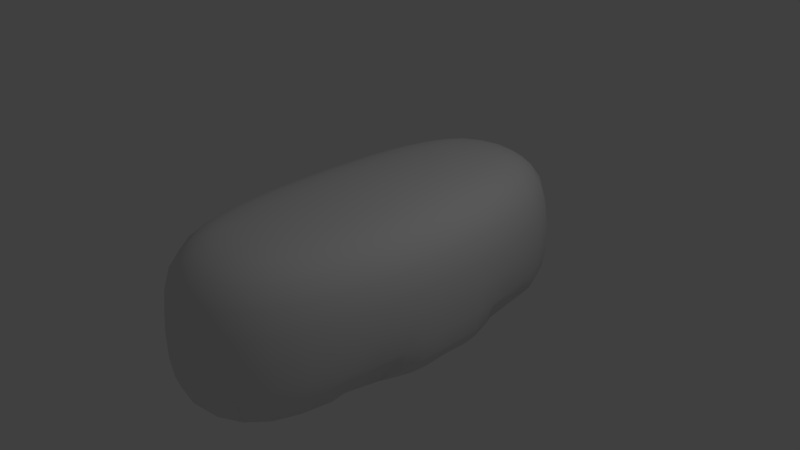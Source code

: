 # Source: try_1.blend  (saved by Blender 2.74.0; exported with 4.5.12 LTS)
import bpy
from mathutils import Matrix  # noqa: F401  (used for matrix-valued properties, if any)

bpy.ops.wm.read_factory_settings(use_empty=True)
scene = bpy.context.scene
scene.name = 'Scene'

# ---- collections
col_collection_1 = bpy.data.collections.new('Collection 1'); scene.collection.children.link(col_collection_1)

# ---- materials (node trees are filled in below, after node groups)
mat_material = bpy.data.materials.new('Material')
mat_material.alpha_threshold = 0.0
mat_material.use_transparent_shadow = False
mat_material.roughness = 0.5
mat_material.line_color = (0.0, 0.0, 0.0, 1.0)

# ---- material node trees

# ---- world
world_world = bpy.data.worlds.new('World'); scene.world = world_world
world_world.color = (0.05088, 0.05088, 0.05088)
world_world.use_sun_shadow = False
world_world.sun_shadow_jitter_overblur = 0.0
world_world.cycles.sampling_method = 'MANUAL'
world_world.cycles.sample_map_resolution = 256

# ---- cameras
cam_camera = bpy.data.cameras.new('Camera')
cam_camera.clip_end = 100.0
cam_camera.lens = 35.0
cam_camera.sensor_width = 32.0
cam_camera.sensor_height = 18.0
cam_camera.ortho_scale = 7.314
cam_camera.dof.focus_distance = 0.0
cam_camera.dof.aperture_fstop = 128.0

# ---- lights
light_lamp = bpy.data.lights.new('Lamp', 'POINT')
light_lamp.transmission_factor = 0.0
light_lamp.cutoff_distance = 30.0
light_lamp.energy = 100.0
light_lamp.shadow_buffer_clip_start = 1.001
light_lamp.shadow_soft_size = 0.1
light_lamp.shadow_maximum_resolution = 0.006
light_lamp.use_absolute_resolution = True
light_lamp.cycles.use_multiple_importance_sampling = False

# ---- meshes
me_cube = bpy.data.meshes.new('Cube')
me_cube.from_pydata([(0.99, 2.97, -0.99), (-0.99, 2.97, -0.99), (1.471, 0.99, -0.99), (-1.471, 0.99, -0.99), (0.596, 0.596, -0.99), (-0.596, 0.596, -0.99), (1.361e-07, 0.894, -0.99), (0.6152, 2.595, -0.99), (-0.6152, 2.595, -0.99), (0.9141, 1.365, -0.99), (-0.9141, 1.365, -0.99), (0.6152, 2.595, -0.8149), (-0.6152, 2.595, -0.8149), (0.9141, 1.365, -0.8149), (-0.9141, 1.365, -0.8149), (0.3561, 2.336, -0.5555), (-0.3561, 2.336, -0.5555), (0.5291, 1.624, -0.5555), (-0.5291, 1.624, -0.5555), (0.99, 2.97, 0.7874), (0.3902, 1.961, 0.99), (-0.99, 2.97, 0.7874), (-0.3901, 1.961, 0.99), (1.471, 0.99, 0.7874), (0.5922, 1.13, 0.99), (-0.5922, 1.13, 0.99), (-1.471, 0.99, 0.7874), (0.99, -2.97, -0.99), (-0.99, -2.97, -0.99), (1.471, -0.99, -0.99), (-1.471, -0.99, -0.99), (0.596, -0.596, -0.99), (-0.596, -0.596, -0.99), (0.894, 0.0, -0.99), (-0.894, 0.0, -0.99), (1.361e-07, -0.894, -0.99), (1.471, 0.0, -0.99), (-1.471, 0.0, -0.99), (0.6152, -2.595, -0.99), (-0.6152, -2.595, -0.99), (0.9141, -1.365, -0.99), (-0.9141, -1.365, -0.99), (0.6152, -2.595, -0.8149), (-0.6152, -2.595, -0.8149), (0.9141, -1.365, -0.8149), (-0.9141, -1.365, -0.8149), (0.3561, -2.336, -0.5555), (-0.3561, -2.336, -0.5555), (0.5291, -1.624, -0.5555), (-0.5291, -1.624, -0.5555), (0.99, -2.97, 0.7874), (0.3902, -1.961, 0.99), (-0.99, -2.97, 0.7874), (-0.3901, -1.961, 0.99), (1.471, -0.99, 0.7874), (0.5922, -1.13, 0.99), (-0.5922, -1.13, 0.99), (-1.471, -0.99, 0.7874), (1.471, 0.0, 0.7874), (0.5922, 0.0, 0.99), (-0.5922, 0.0, 0.99), (-1.471, 0.0, 0.7874), (-0.6756, 2.375e-09, -0.9844), (-0.4504, 0.4504, -0.9844), (1.294e-07, 0.6756, -0.9844), (0.4504, 0.4504, -0.9844), (0.6756, 2.375e-09, -0.9844), (1.192e-07, 7.451e-09, -0.4312), (-0.3786, 4.737e-09, -0.4312), (-0.2524, 0.2524, -0.4312), (1.216e-07, 0.3786, -0.4312), (0.2524, 0.2524, -0.4312), (0.3786, 4.737e-09, -0.4312), (-0.2524, -0.2524, -0.4312), (1.216e-07, -0.3786, -0.4312), (0.2524, -0.2524, -0.4312), (0.2524, -0.2524, -0.9844), (1.216e-07, -0.3786, -0.9844), (-0.4504, -0.4504, -0.9844), (1.294e-07, -0.6756, -0.9844), (0.4504, -0.4504, -0.9844), (-0.2524, -0.2524, -0.9844), (0.3786, 4.737e-09, -0.9844), (0.2524, 0.2524, -0.9844), (1.216e-07, 0.3786, -0.9844), (-0.2524, 0.2524, -0.9844), (-0.3786, 4.737e-09, -0.9844), (-0.4814, 0.4814, -0.99), (0.4814, 0.4814, -0.99), (1.31e-07, 0.7221, -0.99), (-0.7221, 1.332e-09, -0.99), (-0.4814, -0.4814, -0.99), (0.7221, 1.332e-09, -0.99), (1.31e-07, -0.7221, -0.99), (0.4814, -0.4814, -0.99), (-0.894, 0.0, -0.5182), (-0.596, 0.596, -0.5182), (1.361e-07, 0.894, -0.5182), (0.596, 0.596, -0.5182), (0.894, 0.0, -0.5182), (-0.596, -0.596, -0.5182), (1.361e-07, -0.894, -0.5182), (0.596, -0.596, -0.5182), (-0.5344, 0.5344, -0.5182), (1.331e-07, 0.8016, -0.5182), (0.8016, 1.479e-09, -0.5182), (0.5344, -0.5344, -0.5182), (0.5344, 0.5344, -0.5182), (-0.8016, 1.479e-09, -0.5182), (-0.5344, -0.5344, -0.5182), (1.331e-07, -0.8016, -0.5182)], [], [(24, 25, 60, 59), (20, 22, 25, 24), (3, 26, 21, 1), (0, 19, 23, 2), (2, 3, 10, 9), (5, 34, 3), (5, 3, 6), (3, 2, 6), (4, 6, 2), (4, 2, 33), (33, 2, 36), (2, 23, 58, 36), (37, 61, 26, 3), (3, 34, 37), (9, 10, 14, 13), (0, 2, 9, 7), (3, 1, 8, 10), (1, 0, 7, 8), (13, 14, 18, 17), (7, 9, 13, 11), (10, 8, 12, 14), (8, 7, 11, 12), (15, 17, 18, 16), (11, 13, 17, 15), (14, 12, 16, 18), (12, 11, 15, 16), (19, 21, 22, 20), (25, 22, 21, 26), (20, 24, 23, 19), (60, 25, 26, 61), (24, 59, 58, 23), (19, 0, 1, 21), (55, 59, 60, 56), (51, 55, 56, 53), (30, 28, 52, 57), (27, 29, 54, 50), (29, 40, 41, 30), (32, 30, 34), (32, 35, 30), (30, 35, 29), (31, 29, 35), (31, 33, 29), (33, 36, 29), (90, 87, 63, 62), (87, 89, 64, 63), (88, 92, 66, 65), (89, 88, 65, 64), (29, 36, 58, 54), (37, 30, 57, 61), (30, 37, 34), (40, 44, 45, 41), (27, 38, 40, 29), (30, 41, 39, 28), (28, 39, 38, 27), (44, 48, 49, 45), (38, 42, 44, 40), (41, 45, 43, 39), (39, 43, 42, 38), (91, 90, 62, 78), (93, 91, 78, 79), (92, 94, 80, 66), (94, 93, 79, 80), (46, 47, 49, 48), (42, 46, 48, 44), (45, 49, 47, 43), (43, 47, 46, 42), (50, 51, 53, 52), (56, 57, 52, 53), (51, 50, 54, 55), (60, 61, 57, 56), (55, 54, 58, 59), (50, 52, 28, 27), (82, 76, 75, 72), (76, 77, 74, 75), (62, 63, 85, 86), (63, 64, 84, 85), (77, 81, 73, 74), (81, 86, 68, 73), (83, 82, 72, 71), (78, 62, 86, 81), (86, 85, 69, 68), (79, 78, 81, 77), (66, 80, 76, 82), (84, 83, 71, 70), (64, 65, 83, 84), (65, 66, 82, 83), (80, 79, 77, 76), (85, 84, 70, 69), (87, 90, 108, 103), (32, 34, 95, 100), (34, 5, 96, 95), (93, 94, 106, 110), (33, 31, 102, 99), (4, 33, 99, 98), (91, 93, 110, 109), (88, 89, 104, 107), (102, 101, 110, 106), (99, 102, 106, 105), (101, 100, 109, 110), (100, 95, 108, 109), (97, 98, 107, 104), (98, 99, 105, 107), (96, 97, 104, 103), (95, 96, 103, 108), (92, 88, 107, 105), (90, 91, 109, 108), (6, 4, 98, 97), (31, 35, 101, 102), (94, 92, 105, 106), (5, 6, 97, 96), (35, 32, 100, 101), (89, 87, 103, 104), (75, 74, 67, 72), (73, 68, 67, 74), (68, 69, 70, 67), (70, 71, 72, 67)])
me_cube.polygons.foreach_set('use_smooth', [True] * 116)
_k = {(93, 94): 1.0, (92, 94): 1.0, (91, 93): 1.0, (90, 91): 1.0, (88, 89): 1.0, (88, 92): 1.0, (87, 89): 1.0, (87, 90): 1.0}
me_cube.attributes.new('crease_edge', 'FLOAT', 'EDGE').data.foreach_set('value', [_k.get((min(e.vertices), max(e.vertices)), 0.0) for e in me_cube.edges])
me_cube.materials.append(mat_material)
me_cube.use_remesh_preserve_volume = False
me_cube.use_remesh_preserve_attributes = False
me_cube.use_mirror_vertex_groups = False
me_cube.update()

# ---- objects
ob_engine = bpy.data.objects.new('engine', me_cube)
ob_lamp = bpy.data.objects.new('Lamp', light_lamp)
ob_camera = bpy.data.objects.new('Camera', cam_camera)

# ---- transforms, parenting, visibility, modifiers, constraints
ob_engine.location = (0.0, 0.0, 0.0)
ob_engine.lock_rotations_4d = False
ob_engine.empty_display_type = 'ARROWS'
ob_engine.lineart.crease_threshold = 0.0
_m = ob_engine.modifiers.new('Subsurf', 'SUBSURF')
_m.uv_smooth = 'PRESERVE_CORNERS'
_m.quality = 2
_m.levels = 3
_m.show_only_control_edges = False
ob_lamp.location = (4.076, 1.005, 5.904)
ob_lamp.rotation_euler = (0.6503, 0.05522, 1.866)
ob_lamp.lock_rotations_4d = False
ob_lamp.empty_display_type = 'ARROWS'
ob_lamp.color = (0.0, 0.0, 0.0, 0.0)
ob_lamp.lineart.crease_threshold = 0.0
ob_camera.location = (7.481, -6.508, 5.344)
ob_camera.rotation_euler = (1.109, 0.01082, 0.8149)
ob_camera.lock_rotations_4d = False
ob_camera.empty_display_type = 'ARROWS'
ob_camera.color = (0.0, 0.0, 0.0, 0.0)
ob_camera.display_type = 'WIRE'
ob_camera.lineart.crease_threshold = 0.0

# ---- collection membership
col_collection_1.objects.link(ob_engine)
col_collection_1.objects.link(ob_lamp)
col_collection_1.objects.link(ob_camera)

# ---- scene / render settings (as saved in the file)
scene.camera = ob_camera
scene.frame_start = 1; scene.frame_end = 250; scene.frame_set(1)
scene.render.engine = 'BLENDER_EEVEE_NEXT'
scene.render.resolution_percentage = 50
scene.render.dither_intensity = 0.0
scene.cycles.use_denoising = False
scene.cycles.samples = 10
scene.cycles.sampling_pattern = 'TABULATED_SOBOL'
scene.cycles.light_sampling_threshold = 0.0
scene.cycles.use_adaptive_sampling = False
scene.cycles.use_light_tree = False
scene.cycles.blur_glossy = 0.0
scene.cycles.pixel_filter_type = 'GAUSSIAN'
scene.cycles.sample_clamp_indirect = 0.0
scene.view_settings.view_transform = 'Standard'
bpy.context.view_layer.update()
